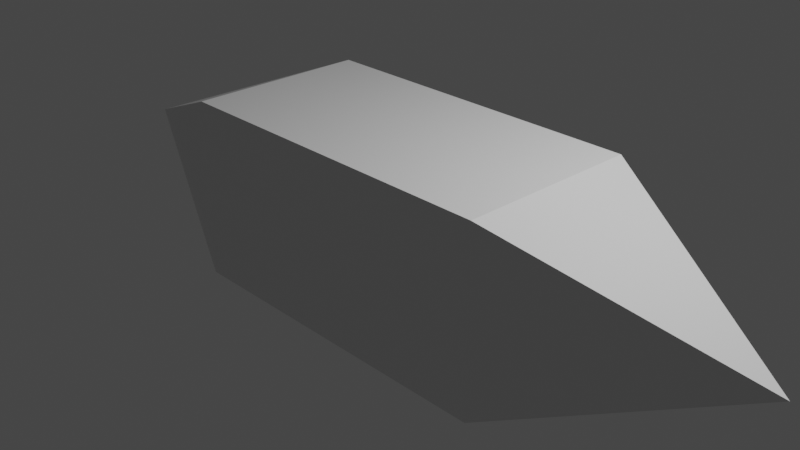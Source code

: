 # Source: FireStormProjectileblend.blend  (saved by Blender 2.90.8; exported with 4.5.12 LTS)
import bpy
from mathutils import Matrix  # noqa: F401  (used for matrix-valued properties, if any)

bpy.ops.wm.read_factory_settings(use_empty=True)
scene = bpy.context.scene
scene.name = 'Scene'

# ---- collections
col_collection = bpy.data.collections.new('Collection'); scene.collection.children.link(col_collection)

# ---- materials (node trees are filled in below, after node groups)
mat_material = bpy.data.materials.new('Material')
mat_material.alpha_threshold = 0.0
mat_material.use_transparent_shadow = False
mat_material.line_color = (0.0, 0.0, 0.0, 1.0)

# ---- material node trees
mat_material.use_nodes = True; mat_material.node_tree.nodes.clear()
_N = mat_material.node_tree.nodes; _L = mat_material.node_tree.links
n0 = _N.new('ShaderNodeOutputMaterial'); n0.name = 'Material Output'; n0.location = (300, 300)
n1 = _N.new('ShaderNodeBsdfPrincipled'); n1.name = 'Principled BSDF'; n1.location = (10, 300)
n1.distribution = 'GGX'
n1.subsurface_method = 'BURLEY'
n1.inputs[2].default_value = 0.4
n1.inputs[3].default_value = 1.45
n1.inputs[27].default_value = (0.0, 0.0, 0.0, 1.0)
n1.inputs[28].default_value = 1.0
_L.new(n1.outputs[0], n0.inputs[0])
n0.is_active_output = True

# ---- world
world_world = bpy.data.worlds.new('World'); scene.world = world_world
world_world.use_nodes = True; world_world.node_tree.nodes.clear()
_N = world_world.node_tree.nodes; _L = world_world.node_tree.links
n0 = _N.new('ShaderNodeOutputWorld'); n0.name = 'World Output'; n0.location = (300, 300)
n1 = _N.new('ShaderNodeBackground'); n1.name = 'Background'; n1.location = (10, 300)
n1.inputs[0].default_value = (0.05088, 0.05088, 0.05088, 1.0)
_L.new(n1.outputs[0], n0.inputs[0])
n0.is_active_output = True
world_world.color = (0.05088, 0.05088, 0.05088)
world_world.use_sun_shadow = False
world_world.sun_shadow_jitter_overblur = 0.0

# ---- cameras
cam_camera = bpy.data.cameras.new('Camera')
cam_camera.clip_end = 100.0
cam_camera.ortho_scale = 7.314

# ---- lights
light_light = bpy.data.lights.new('Light', 'POINT')
light_light.transmission_factor = 0.0
light_light.energy = 1000.0
light_light.shadow_soft_size = 0.1
light_light.shadow_maximum_resolution = 0.006
light_light.use_absolute_resolution = True

# ---- meshes
me_cube = bpy.data.meshes.new('Cube')
me_cube.from_pydata([(1.905, 1.0, 1.0), (1.905, 1.0, -1.0), (1.905, -1.0, 1.0), (1.905, -1.0, -1.0), (-1.905, 1.0, 1.0), (-1.905, 1.0, -1.0), (-1.905, -1.0, 1.0), (-1.905, -1.0, -1.0), (-4.329, 0.0, 0.0), (4.329, 0.0, 0.0)], [], [(0, 4, 6, 2), (3, 2, 6, 7), (2, 3, 9), (5, 1, 3, 7), (7, 6, 8), (5, 4, 0, 1), (1, 0, 9), (3, 1, 9), (5, 7, 8), (6, 4, 8), (0, 2, 9), (4, 5, 8)])
_uv = me_cube.uv_layers.new(name='UVMap')
_uv.uv.foreach_set('vector', [0.2511, 0.04797, 0.7056, 0.04956, 0.6655, 0.2628, 0.3202, 0.2676, 0.3308, 0.5132, 0.3202, 0.2676, 0.6655, 0.2628, 0.6469, 0.5083, 0.3202, 0.2676, 0.3308, 0.5132, -0.01022, 0.5071, 0.7024, 0.7453, 0.31, 0.7521, 0.3308, 0.5132, 0.6469, 0.5083, 0.6469, 0.5083, 0.6655, 0.2628, 1.002, 0.4976, 0.7024, 0.7453, 0.757, 0.9715, 0.2694, 0.9722, 0.31, 0.7521, 0.31, 0.7521, 0.2694, 0.9722, -0.01022, 0.5071, 0.3308, 0.5132, 0.31, 0.7521, -0.01022, 0.5071, 0.7024, 0.7453, 0.6469, 0.5083, 1.002, 0.4976, 0.6655, 0.2628, 0.7056, 0.04956, 1.002, 0.4976, 0.2511, 0.04797, 0.3202, 0.2676, -0.01022, 0.5071, 0.757, 0.9715, 0.7024, 0.7453, 1.002, 0.4976])
me_cube.materials.append(mat_material)
me_cube.use_remesh_preserve_volume = False
me_cube.use_remesh_preserve_attributes = False
me_cube.use_mirror_vertex_groups = False
me_cube.update()

# ---- objects
ob_cube = bpy.data.objects.new('Cube', me_cube)
ob_light = bpy.data.objects.new('Light', light_light)
ob_camera = bpy.data.objects.new('Camera', cam_camera)

# ---- transforms, parenting, visibility, modifiers, constraints
ob_cube.location = (0.0, 0.0, 0.0)
ob_cube.lock_rotations_4d = False
ob_cube.empty_display_type = 'ARROWS'
ob_cube.lineart.crease_threshold = 0.0
ob_light.location = (4.076, 1.005, 5.904)
ob_light.rotation_euler = (0.6503, 0.05522, 1.866)
ob_light.lock_rotations_4d = False
ob_light.empty_display_type = 'ARROWS'
ob_light.color = (0.0, 0.0, 0.0, 0.0)
ob_light.lineart.crease_threshold = 0.0
ob_camera.location = (7.359, -6.926, 4.958)
ob_camera.rotation_euler = (1.109, 0.0, 0.8149)
ob_camera.lock_rotations_4d = False
ob_camera.empty_display_type = 'ARROWS'
ob_camera.color = (0.0, 0.0, 0.0, 0.0)
ob_camera.display_type = 'WIRE'
ob_camera.lineart.crease_threshold = 0.0

# ---- collection membership
col_collection.objects.link(ob_cube)
col_collection.objects.link(ob_light)
col_collection.objects.link(ob_camera)

# ---- scene / render settings (as saved in the file)
scene.camera = ob_camera
scene.frame_start = 1; scene.frame_end = 250; scene.frame_set(1)
scene.render.engine = 'BLENDER_EEVEE_NEXT'
scene.cycles.use_denoising = False
scene.cycles.samples = 128
scene.cycles.sampling_pattern = 'TABULATED_SOBOL'
scene.cycles.use_adaptive_sampling = False
scene.cycles.use_light_tree = False
scene.view_settings.view_transform = 'Filmic'
bpy.context.view_layer.update()
